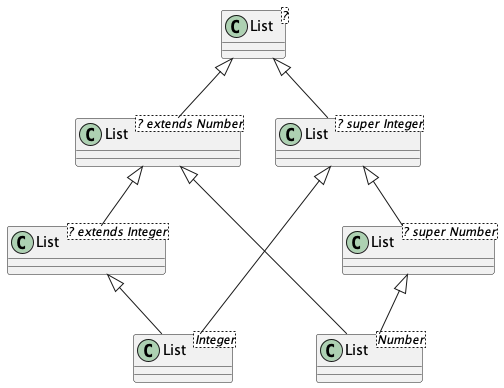

The diagram above was rendered by PlantUML. Its source (embedded in the PNG):
@startuml
class "List<?>" as ListWildcard
class "List<? extends Number>" as ListExtendsNumber
class "List<? extends Integer>" as ListExtendsInteger
class "List<? super Integer>" as ListSuperInteger
class "List<? super Number>" as ListSuperNumber
class "List<Integer>" as ListInteger
class "List<Number>" as ListNumber

ListWildcard <|-- ListExtendsNumber
ListWildcard <|-- ListSuperInteger
ListExtendsNumber <|-- ListExtendsInteger
ListExtendsInteger <|-- ListInteger
ListSuperInteger <|-- ListSuperNumber
ListSuperNumber <|-- ListNumber

ListExtendsNumber <|-- ListNumber
ListSuperInteger <|-- ListInteger

@enduml